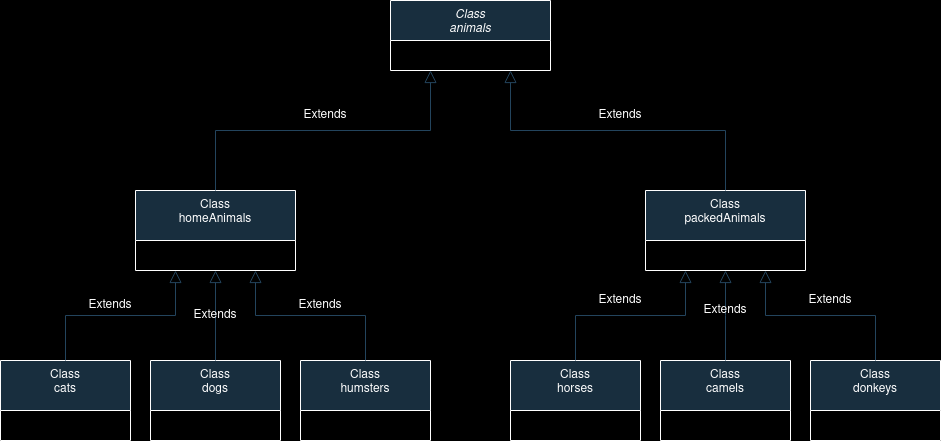

The diagram above was exported from draw.io. Its source (the exported page's mxGraphModel, read from the mxfile embedded in the PNG):
<mxGraphModel dx="1275" dy="676" grid="0" gridSize="10" guides="1" tooltips="1" connect="1" arrows="1" fold="1" page="1" pageScale="1" pageWidth="1169" pageHeight="827" background="#000000" math="0" shadow="0">
  <root>
    <mxCell id="WIyWlLk6GJQsqaUBKTNV-0" />
    <mxCell id="WIyWlLk6GJQsqaUBKTNV-1" parent="WIyWlLk6GJQsqaUBKTNV-0" />
    <mxCell id="zkfFHV4jXpPFQw0GAbJ--0" value="Class&#10;animals" style="swimlane;fontStyle=2;align=center;verticalAlign=top;childLayout=stackLayout;horizontal=1;startSize=40;horizontalStack=0;resizeParent=1;resizeLast=0;collapsible=1;marginBottom=0;rounded=0;shadow=0;strokeWidth=1;labelBackgroundColor=none;fillColor=#182E3E;strokeColor=#FFFFFF;fontColor=#FFFFFF;" parent="WIyWlLk6GJQsqaUBKTNV-1" vertex="1">
      <mxGeometry x="400" y="100" width="160" height="70" as="geometry">
        <mxRectangle x="230" y="140" width="160" height="26" as="alternateBounds" />
      </mxGeometry>
    </mxCell>
    <mxCell id="zkfFHV4jXpPFQw0GAbJ--6" value="Class&#10;homeAnimals" style="swimlane;fontStyle=0;align=center;verticalAlign=top;childLayout=stackLayout;horizontal=1;startSize=50;horizontalStack=0;resizeParent=1;resizeLast=0;collapsible=1;marginBottom=0;rounded=0;shadow=0;strokeWidth=1;labelBackgroundColor=none;fillColor=#182E3E;strokeColor=#FFFFFF;fontColor=#FFFFFF;" parent="WIyWlLk6GJQsqaUBKTNV-1" vertex="1">
      <mxGeometry x="145" y="290" width="160" height="80" as="geometry">
        <mxRectangle x="130" y="380" width="160" height="26" as="alternateBounds" />
      </mxGeometry>
    </mxCell>
    <mxCell id="zkfFHV4jXpPFQw0GAbJ--12" value="" style="endArrow=block;endSize=10;endFill=0;shadow=0;strokeWidth=1;rounded=0;edgeStyle=elbowEdgeStyle;elbow=vertical;entryX=0.25;entryY=1;entryDx=0;entryDy=0;labelBackgroundColor=none;fontColor=default;strokeColor=#23445D;" parent="WIyWlLk6GJQsqaUBKTNV-1" source="zkfFHV4jXpPFQw0GAbJ--6" target="zkfFHV4jXpPFQw0GAbJ--0" edge="1">
      <mxGeometry width="160" relative="1" as="geometry">
        <mxPoint x="200" y="203" as="sourcePoint" />
        <mxPoint x="200" y="203" as="targetPoint" />
      </mxGeometry>
    </mxCell>
    <mxCell id="zkfFHV4jXpPFQw0GAbJ--13" value="Class&#10;packedAnimals&#10;" style="swimlane;fontStyle=0;align=center;verticalAlign=top;childLayout=stackLayout;horizontal=1;startSize=50;horizontalStack=0;resizeParent=1;resizeLast=0;collapsible=1;marginBottom=0;rounded=0;shadow=0;strokeWidth=1;labelBackgroundColor=none;fillColor=#182E3E;strokeColor=#FFFFFF;fontColor=#FFFFFF;" parent="WIyWlLk6GJQsqaUBKTNV-1" vertex="1">
      <mxGeometry x="655" y="290" width="160" height="80" as="geometry">
        <mxRectangle x="340" y="380" width="170" height="26" as="alternateBounds" />
      </mxGeometry>
    </mxCell>
    <mxCell id="zkfFHV4jXpPFQw0GAbJ--16" value="" style="endArrow=block;endSize=10;endFill=0;shadow=0;strokeWidth=1;rounded=0;edgeStyle=elbowEdgeStyle;elbow=vertical;entryX=0.75;entryY=1;entryDx=0;entryDy=0;labelBackgroundColor=none;fontColor=default;strokeColor=#23445D;" parent="WIyWlLk6GJQsqaUBKTNV-1" source="zkfFHV4jXpPFQw0GAbJ--13" target="zkfFHV4jXpPFQw0GAbJ--0" edge="1">
      <mxGeometry width="160" relative="1" as="geometry">
        <mxPoint x="210" y="373" as="sourcePoint" />
        <mxPoint x="310" y="271" as="targetPoint" />
      </mxGeometry>
    </mxCell>
    <mxCell id="zkfFHV4jXpPFQw0GAbJ--17" value="Class&#10;cats" style="swimlane;fontStyle=0;align=center;verticalAlign=top;childLayout=stackLayout;horizontal=1;startSize=50;horizontalStack=0;resizeParent=1;resizeLast=0;collapsible=1;marginBottom=0;rounded=0;shadow=0;strokeWidth=1;labelBackgroundColor=none;fillColor=#182E3E;strokeColor=#FFFFFF;fontColor=#FFFFFF;" parent="WIyWlLk6GJQsqaUBKTNV-1" vertex="1">
      <mxGeometry x="10" y="460" width="130" height="80" as="geometry">
        <mxRectangle x="550" y="140" width="160" height="26" as="alternateBounds" />
      </mxGeometry>
    </mxCell>
    <mxCell id="uF0jXxjrT2SG-UvuwJi1-2" value="" style="endArrow=block;endSize=10;endFill=0;shadow=0;strokeWidth=1;rounded=0;edgeStyle=elbowEdgeStyle;elbow=vertical;exitX=0.5;exitY=0;exitDx=0;exitDy=0;entryX=0.25;entryY=1;entryDx=0;entryDy=0;labelBackgroundColor=none;fontColor=default;strokeColor=#23445D;" parent="WIyWlLk6GJQsqaUBKTNV-1" source="zkfFHV4jXpPFQw0GAbJ--17" target="zkfFHV4jXpPFQw0GAbJ--6" edge="1">
      <mxGeometry width="160" relative="1" as="geometry">
        <mxPoint x="150" y="430" as="sourcePoint" />
        <mxPoint x="364" y="310" as="targetPoint" />
      </mxGeometry>
    </mxCell>
    <mxCell id="uF0jXxjrT2SG-UvuwJi1-3" value="Class&#10;dogs" style="swimlane;fontStyle=0;align=center;verticalAlign=top;childLayout=stackLayout;horizontal=1;startSize=50;horizontalStack=0;resizeParent=1;resizeLast=0;collapsible=1;marginBottom=0;rounded=0;shadow=0;strokeWidth=1;labelBackgroundColor=none;fillColor=#182E3E;strokeColor=#FFFFFF;fontColor=#FFFFFF;" parent="WIyWlLk6GJQsqaUBKTNV-1" vertex="1">
      <mxGeometry x="160" y="460" width="130" height="80" as="geometry">
        <mxRectangle x="550" y="140" width="160" height="26" as="alternateBounds" />
      </mxGeometry>
    </mxCell>
    <mxCell id="uF0jXxjrT2SG-UvuwJi1-4" value="Class&#10;humsters&#10;" style="swimlane;fontStyle=0;align=center;verticalAlign=top;childLayout=stackLayout;horizontal=1;startSize=50;horizontalStack=0;resizeParent=1;resizeLast=0;collapsible=1;marginBottom=0;rounded=0;shadow=0;strokeWidth=1;labelBackgroundColor=none;fillColor=#182E3E;strokeColor=#FFFFFF;fontColor=#FFFFFF;" parent="WIyWlLk6GJQsqaUBKTNV-1" vertex="1">
      <mxGeometry x="310" y="460" width="130" height="80" as="geometry">
        <mxRectangle x="550" y="140" width="160" height="26" as="alternateBounds" />
      </mxGeometry>
    </mxCell>
    <mxCell id="uF0jXxjrT2SG-UvuwJi1-5" value="Class&#10;horses&#10;" style="swimlane;fontStyle=0;align=center;verticalAlign=top;childLayout=stackLayout;horizontal=1;startSize=50;horizontalStack=0;resizeParent=1;resizeLast=0;collapsible=1;marginBottom=0;rounded=0;shadow=0;strokeWidth=1;labelBackgroundColor=none;fillColor=#182E3E;strokeColor=#FFFFFF;fontColor=#FFFFFF;" parent="WIyWlLk6GJQsqaUBKTNV-1" vertex="1">
      <mxGeometry x="520" y="460" width="130" height="80" as="geometry">
        <mxRectangle x="550" y="140" width="160" height="26" as="alternateBounds" />
      </mxGeometry>
    </mxCell>
    <mxCell id="uF0jXxjrT2SG-UvuwJi1-6" value="Class&#10;camels&#10;" style="swimlane;fontStyle=0;align=center;verticalAlign=top;childLayout=stackLayout;horizontal=1;startSize=50;horizontalStack=0;resizeParent=1;resizeLast=0;collapsible=1;marginBottom=0;rounded=0;shadow=0;strokeWidth=1;labelBackgroundColor=none;fillColor=#182E3E;strokeColor=#FFFFFF;fontColor=#FFFFFF;" parent="WIyWlLk6GJQsqaUBKTNV-1" vertex="1">
      <mxGeometry x="670" y="460" width="130" height="80" as="geometry">
        <mxRectangle x="550" y="140" width="160" height="26" as="alternateBounds" />
      </mxGeometry>
    </mxCell>
    <mxCell id="uF0jXxjrT2SG-UvuwJi1-7" value="Class&#10;donkeys&#10;" style="swimlane;fontStyle=0;align=center;verticalAlign=top;childLayout=stackLayout;horizontal=1;startSize=50;horizontalStack=0;resizeParent=1;resizeLast=0;collapsible=1;marginBottom=0;rounded=0;shadow=0;strokeWidth=1;labelBackgroundColor=none;fillColor=#182E3E;strokeColor=#FFFFFF;fontColor=#FFFFFF;" parent="WIyWlLk6GJQsqaUBKTNV-1" vertex="1">
      <mxGeometry x="820" y="460" width="130" height="80" as="geometry">
        <mxRectangle x="550" y="140" width="160" height="26" as="alternateBounds" />
      </mxGeometry>
    </mxCell>
    <mxCell id="uF0jXxjrT2SG-UvuwJi1-8" value="" style="endArrow=block;endSize=10;endFill=0;shadow=0;strokeWidth=1;rounded=0;edgeStyle=elbowEdgeStyle;elbow=vertical;exitX=0.5;exitY=0;exitDx=0;exitDy=0;entryX=0.5;entryY=1;entryDx=0;entryDy=0;labelBackgroundColor=none;fontColor=default;strokeColor=#23445D;" parent="WIyWlLk6GJQsqaUBKTNV-1" source="uF0jXxjrT2SG-UvuwJi1-3" target="zkfFHV4jXpPFQw0GAbJ--6" edge="1">
      <mxGeometry width="160" relative="1" as="geometry">
        <mxPoint x="85" y="470" as="sourcePoint" />
        <mxPoint x="235" y="380" as="targetPoint" />
      </mxGeometry>
    </mxCell>
    <mxCell id="uF0jXxjrT2SG-UvuwJi1-9" value="" style="endArrow=block;endSize=10;endFill=0;shadow=0;strokeWidth=1;rounded=0;edgeStyle=elbowEdgeStyle;elbow=vertical;exitX=0.5;exitY=0;exitDx=0;exitDy=0;entryX=0.75;entryY=1;entryDx=0;entryDy=0;labelBackgroundColor=none;fontColor=default;strokeColor=#23445D;" parent="WIyWlLk6GJQsqaUBKTNV-1" source="uF0jXxjrT2SG-UvuwJi1-4" target="zkfFHV4jXpPFQw0GAbJ--6" edge="1">
      <mxGeometry width="160" relative="1" as="geometry">
        <mxPoint x="235" y="470" as="sourcePoint" />
        <mxPoint x="235" y="380" as="targetPoint" />
      </mxGeometry>
    </mxCell>
    <mxCell id="uF0jXxjrT2SG-UvuwJi1-10" value="" style="endArrow=block;endSize=10;endFill=0;shadow=0;strokeWidth=1;rounded=0;edgeStyle=elbowEdgeStyle;elbow=vertical;exitX=0.5;exitY=0;exitDx=0;exitDy=0;entryX=0.25;entryY=1;entryDx=0;entryDy=0;labelBackgroundColor=none;fontColor=default;strokeColor=#23445D;" parent="WIyWlLk6GJQsqaUBKTNV-1" source="uF0jXxjrT2SG-UvuwJi1-5" target="zkfFHV4jXpPFQw0GAbJ--13" edge="1">
      <mxGeometry width="160" relative="1" as="geometry">
        <mxPoint x="385" y="470" as="sourcePoint" />
        <mxPoint x="235" y="380" as="targetPoint" />
      </mxGeometry>
    </mxCell>
    <mxCell id="uF0jXxjrT2SG-UvuwJi1-11" value="" style="endArrow=block;endSize=10;endFill=0;shadow=0;strokeWidth=1;rounded=0;edgeStyle=elbowEdgeStyle;elbow=vertical;exitX=0.5;exitY=0;exitDx=0;exitDy=0;entryX=0.5;entryY=1;entryDx=0;entryDy=0;labelBackgroundColor=none;fontColor=default;strokeColor=#23445D;" parent="WIyWlLk6GJQsqaUBKTNV-1" source="uF0jXxjrT2SG-UvuwJi1-6" target="zkfFHV4jXpPFQw0GAbJ--13" edge="1">
      <mxGeometry width="160" relative="1" as="geometry">
        <mxPoint x="595" y="470" as="sourcePoint" />
        <mxPoint x="705" y="380" as="targetPoint" />
      </mxGeometry>
    </mxCell>
    <mxCell id="uF0jXxjrT2SG-UvuwJi1-12" value="" style="endArrow=block;endSize=10;endFill=0;shadow=0;strokeWidth=1;rounded=0;edgeStyle=elbowEdgeStyle;elbow=vertical;exitX=0.5;exitY=0;exitDx=0;exitDy=0;entryX=0.75;entryY=1;entryDx=0;entryDy=0;labelBackgroundColor=none;fontColor=default;strokeColor=#23445D;" parent="WIyWlLk6GJQsqaUBKTNV-1" source="uF0jXxjrT2SG-UvuwJi1-7" target="zkfFHV4jXpPFQw0GAbJ--13" edge="1">
      <mxGeometry width="160" relative="1" as="geometry">
        <mxPoint x="745" y="470" as="sourcePoint" />
        <mxPoint x="745" y="380" as="targetPoint" />
      </mxGeometry>
    </mxCell>
    <mxCell id="uF0jXxjrT2SG-UvuwJi1-13" value="Extends" style="text;html=1;strokeColor=none;fillColor=none;align=center;verticalAlign=middle;whiteSpace=wrap;rounded=0;labelBackgroundColor=none;fontColor=#FFFFFF;" parent="WIyWlLk6GJQsqaUBKTNV-1" vertex="1">
      <mxGeometry x="90" y="390" width="60" height="30" as="geometry" />
    </mxCell>
    <mxCell id="uF0jXxjrT2SG-UvuwJi1-15" value="Extends" style="text;html=1;strokeColor=none;fillColor=none;align=center;verticalAlign=middle;whiteSpace=wrap;rounded=0;labelBackgroundColor=none;fontColor=#FFFFFF;" parent="WIyWlLk6GJQsqaUBKTNV-1" vertex="1">
      <mxGeometry x="300" y="390" width="60" height="30" as="geometry" />
    </mxCell>
    <mxCell id="uF0jXxjrT2SG-UvuwJi1-16" value="Extends" style="text;html=1;strokeColor=none;fillColor=none;align=center;verticalAlign=middle;whiteSpace=wrap;rounded=0;labelBackgroundColor=none;fontColor=#FFFFFF;" parent="WIyWlLk6GJQsqaUBKTNV-1" vertex="1">
      <mxGeometry x="195" y="400" width="60" height="30" as="geometry" />
    </mxCell>
    <mxCell id="uF0jXxjrT2SG-UvuwJi1-17" value="Extends" style="text;html=1;strokeColor=none;fillColor=none;align=center;verticalAlign=middle;whiteSpace=wrap;rounded=0;labelBackgroundColor=none;fontColor=#FFFFFF;" parent="WIyWlLk6GJQsqaUBKTNV-1" vertex="1">
      <mxGeometry x="600" y="385" width="60" height="30" as="geometry" />
    </mxCell>
    <mxCell id="uF0jXxjrT2SG-UvuwJi1-18" value="Extends" style="text;html=1;strokeColor=none;fillColor=none;align=center;verticalAlign=middle;whiteSpace=wrap;rounded=0;labelBackgroundColor=none;fontColor=#FFFFFF;" parent="WIyWlLk6GJQsqaUBKTNV-1" vertex="1">
      <mxGeometry x="810" y="385" width="60" height="30" as="geometry" />
    </mxCell>
    <mxCell id="uF0jXxjrT2SG-UvuwJi1-19" value="Extends" style="text;html=1;strokeColor=none;fillColor=none;align=center;verticalAlign=middle;whiteSpace=wrap;rounded=0;labelBackgroundColor=none;fontColor=#FFFFFF;" parent="WIyWlLk6GJQsqaUBKTNV-1" vertex="1">
      <mxGeometry x="705" y="395" width="60" height="30" as="geometry" />
    </mxCell>
    <mxCell id="uF0jXxjrT2SG-UvuwJi1-20" value="Extends" style="text;html=1;strokeColor=none;fillColor=none;align=center;verticalAlign=middle;whiteSpace=wrap;rounded=0;labelBackgroundColor=none;fontColor=#FFFFFF;" parent="WIyWlLk6GJQsqaUBKTNV-1" vertex="1">
      <mxGeometry x="305" y="200" width="60" height="30" as="geometry" />
    </mxCell>
    <mxCell id="uF0jXxjrT2SG-UvuwJi1-21" value="Extends" style="text;html=1;strokeColor=none;fillColor=none;align=center;verticalAlign=middle;whiteSpace=wrap;rounded=0;labelBackgroundColor=none;fontColor=#FFFFFF;" parent="WIyWlLk6GJQsqaUBKTNV-1" vertex="1">
      <mxGeometry x="600" y="200" width="60" height="30" as="geometry" />
    </mxCell>
  </root>
</mxGraphModel>